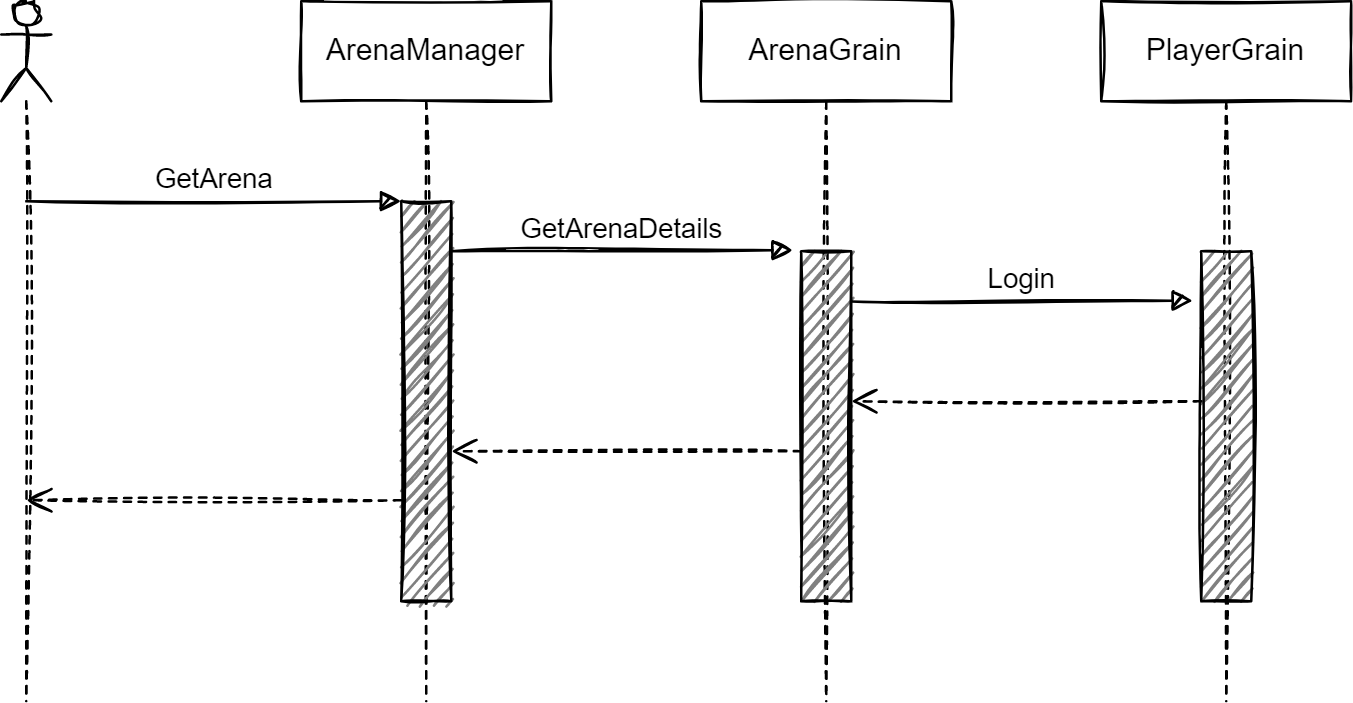

The diagram above was exported from draw.io. Its source (the exported page's mxGraphModel, read from the mxfile embedded in the PNG):
<mxGraphModel dx="1074" dy="782" grid="1" gridSize="10" guides="1" tooltips="1" connect="1" arrows="1" fold="1" page="1" pageScale="1" pageWidth="827" pageHeight="1169" math="0" shadow="0">
  <root>
    <mxCell id="0" />
    <mxCell id="1" parent="0" />
    <mxCell id="2" value="ArenaManager" style="shape=umlLifeline;perimeter=lifelinePerimeter;whiteSpace=wrap;html=1;container=1;collapsible=0;recursiveResize=0;outlineConnect=0;sketch=1;" parent="1" vertex="1">
      <mxGeometry x="150" y="40" width="100" height="280" as="geometry" />
    </mxCell>
    <mxCell id="3" value="" style="html=1;points=[];perimeter=orthogonalPerimeter;fillColor=#808080;sketch=1;" parent="2" vertex="1">
      <mxGeometry x="40" y="80" width="20" height="160" as="geometry" />
    </mxCell>
    <mxCell id="15" value="" style="html=1;verticalAlign=bottom;endArrow=open;dashed=1;endSize=8;sketch=1;" parent="2" edge="1">
      <mxGeometry relative="1" as="geometry">
        <mxPoint x="40" y="199.6" as="sourcePoint" />
        <mxPoint x="-110" y="199.6" as="targetPoint" />
      </mxGeometry>
    </mxCell>
    <mxCell id="7" value="ArenaGrain" style="shape=umlLifeline;perimeter=lifelinePerimeter;whiteSpace=wrap;html=1;container=1;collapsible=0;recursiveResize=0;outlineConnect=0;sketch=1;" parent="1" vertex="1">
      <mxGeometry x="310" y="40" width="100" height="280" as="geometry" />
    </mxCell>
    <mxCell id="8" value="" style="html=1;points=[];perimeter=orthogonalPerimeter;fillColor=#808080;sketch=1;" parent="7" vertex="1">
      <mxGeometry x="40" y="100" width="20" height="140" as="geometry" />
    </mxCell>
    <mxCell id="10" value="" style="shape=umlLifeline;participant=umlActor;perimeter=lifelinePerimeter;whiteSpace=wrap;html=1;container=1;collapsible=0;recursiveResize=0;verticalAlign=top;spacingTop=36;outlineConnect=0;sketch=1;" parent="1" vertex="1">
      <mxGeometry x="30" y="40" width="20" height="280" as="geometry" />
    </mxCell>
    <mxCell id="12" value="GetArena" style="html=1;verticalAlign=bottom;endArrow=block;sketch=1;" parent="1" edge="1">
      <mxGeometry width="80" relative="1" as="geometry">
        <mxPoint x="40" y="119.99999999999989" as="sourcePoint" />
        <mxPoint x="190" y="120" as="targetPoint" />
      </mxGeometry>
    </mxCell>
    <mxCell id="9" value="GetArenaDetails" style="html=1;verticalAlign=bottom;endArrow=block;entryX=-0.167;entryY=-0.003;entryDx=0;entryDy=0;entryPerimeter=0;sketch=1;" parent="1" target="8" edge="1">
      <mxGeometry width="80" relative="1" as="geometry">
        <mxPoint x="210" y="140" as="sourcePoint" />
        <mxPoint x="330" y="140" as="targetPoint" />
      </mxGeometry>
    </mxCell>
    <mxCell id="16" value="PlayerGrain" style="shape=umlLifeline;perimeter=lifelinePerimeter;whiteSpace=wrap;html=1;container=1;collapsible=0;recursiveResize=0;outlineConnect=0;sketch=1;" parent="1" vertex="1">
      <mxGeometry x="470" y="40" width="100" height="280" as="geometry" />
    </mxCell>
    <mxCell id="17" value="" style="html=1;points=[];perimeter=orthogonalPerimeter;fillColor=#808080;sketch=1;" parent="16" vertex="1">
      <mxGeometry x="40" y="100" width="20" height="140" as="geometry" />
    </mxCell>
    <mxCell id="19" value="Login" style="html=1;verticalAlign=bottom;endArrow=block;entryX=-0.167;entryY=-0.003;entryDx=0;entryDy=0;entryPerimeter=0;sketch=1;" parent="16" edge="1">
      <mxGeometry width="80" relative="1" as="geometry">
        <mxPoint x="-100" y="120.1" as="sourcePoint" />
        <mxPoint x="36.66000000000008" y="119.79999999999998" as="targetPoint" />
      </mxGeometry>
    </mxCell>
    <mxCell id="18" value="" style="html=1;verticalAlign=bottom;endArrow=open;dashed=1;endSize=8;sketch=1;" parent="1" edge="1">
      <mxGeometry relative="1" as="geometry">
        <mxPoint x="510" y="200" as="sourcePoint" />
        <mxPoint x="370" y="200" as="targetPoint" />
      </mxGeometry>
    </mxCell>
    <mxCell id="14" value="" style="html=1;verticalAlign=bottom;endArrow=open;dashed=1;endSize=8;sketch=1;" parent="1" edge="1">
      <mxGeometry relative="1" as="geometry">
        <mxPoint x="350" y="220" as="sourcePoint" />
        <mxPoint x="210" y="220" as="targetPoint" />
      </mxGeometry>
    </mxCell>
  </root>
</mxGraphModel>